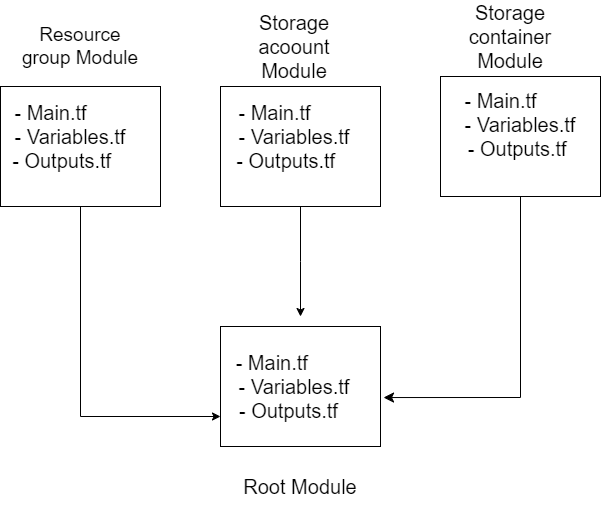

The diagram above was exported from draw.io. Its source (the exported page's mxGraphModel, read from the mxfile embedded in the PNG):
<mxGraphModel dx="1760" dy="2037" grid="1" gridSize="10" guides="1" tooltips="1" connect="1" arrows="1" fold="1" page="1" pageScale="1" pageWidth="827" pageHeight="1169" background="#ffffff" math="0" shadow="0">
  <root>
    <mxCell id="0" />
    <mxCell id="1" parent="0" />
    <mxCell id="cAGMqF22PSDYa9qPIodD-27" style="edgeStyle=orthogonalEdgeStyle;rounded=0;orthogonalLoop=1;jettySize=auto;html=1;exitX=0.5;exitY=1;exitDx=0;exitDy=0;entryX=0;entryY=0.75;entryDx=0;entryDy=0;" edge="1" parent="1" source="cAGMqF22PSDYa9qPIodD-1" target="cAGMqF22PSDYa9qPIodD-4">
      <mxGeometry relative="1" as="geometry" />
    </mxCell>
    <mxCell id="cAGMqF22PSDYa9qPIodD-1" value="" style="rounded=0;whiteSpace=wrap;html=1;" vertex="1" parent="1">
      <mxGeometry x="120" y="80" width="160" height="120" as="geometry" />
    </mxCell>
    <mxCell id="cAGMqF22PSDYa9qPIodD-19" value="" style="edgeStyle=orthogonalEdgeStyle;rounded=0;orthogonalLoop=1;jettySize=auto;html=1;" edge="1" parent="1" source="cAGMqF22PSDYa9qPIodD-2">
      <mxGeometry relative="1" as="geometry">
        <mxPoint x="420" y="310" as="targetPoint" />
      </mxGeometry>
    </mxCell>
    <mxCell id="cAGMqF22PSDYa9qPIodD-2" value="" style="rounded=0;whiteSpace=wrap;html=1;" vertex="1" parent="1">
      <mxGeometry x="340" y="80" width="160" height="120" as="geometry" />
    </mxCell>
    <mxCell id="cAGMqF22PSDYa9qPIodD-3" value="" style="rounded=0;whiteSpace=wrap;html=1;" vertex="1" parent="1">
      <mxGeometry x="560" y="70" width="160" height="120" as="geometry" />
    </mxCell>
    <mxCell id="cAGMqF22PSDYa9qPIodD-4" value="" style="rounded=0;whiteSpace=wrap;html=1;" vertex="1" parent="1">
      <mxGeometry x="340" y="320" width="160" height="120" as="geometry" />
    </mxCell>
    <mxCell id="cAGMqF22PSDYa9qPIodD-5" value="&lt;font style=&quot;font-size: 19px;&quot;&gt;Resource group Module&lt;/font&gt;" style="rounded=0;whiteSpace=wrap;html=1;fillColor=none;strokeColor=none;" vertex="1" parent="1">
      <mxGeometry x="140" y="10" width="120" height="60" as="geometry" />
    </mxCell>
    <mxCell id="cAGMqF22PSDYa9qPIodD-6" value="Storage acoount Module" style="rounded=0;whiteSpace=wrap;html=1;fontSize=20;fillColor=none;strokeColor=none;" vertex="1" parent="1">
      <mxGeometry x="353.5" y="10" width="120" height="60" as="geometry" />
    </mxCell>
    <mxCell id="cAGMqF22PSDYa9qPIodD-7" value="Storage container Module" style="rounded=0;whiteSpace=wrap;html=1;fontSize=20;fillColor=none;strokeColor=none;" vertex="1" parent="1">
      <mxGeometry x="570" width="120" height="60" as="geometry" />
    </mxCell>
    <mxCell id="cAGMqF22PSDYa9qPIodD-8" value="&lt;font style=&quot;font-size: 20px;&quot;&gt;Root Module&lt;/font&gt;" style="rounded=0;whiteSpace=wrap;html=1;fillColor=none;strokeColor=none;" vertex="1" parent="1">
      <mxGeometry x="360" y="450" width="120" height="60" as="geometry" />
    </mxCell>
    <mxCell id="cAGMqF22PSDYa9qPIodD-9" value="- Main.tf&amp;nbsp; &amp;nbsp; &amp;nbsp; &amp;nbsp;&lt;div style=&quot;font-size: 20px;&quot;&gt;- Variables.tf&lt;/div&gt;&lt;div style=&quot;font-size: 20px;&quot;&gt;- Outputs.tf&amp;nbsp; &amp;nbsp;&lt;/div&gt;" style="rounded=0;whiteSpace=wrap;html=1;fontSize=20;fillColor=none;strokeColor=none;" vertex="1" parent="1">
      <mxGeometry x="130" y="100" width="120" height="60" as="geometry" />
    </mxCell>
    <mxCell id="cAGMqF22PSDYa9qPIodD-10" value="- Main.tf&amp;nbsp; &amp;nbsp; &amp;nbsp; &amp;nbsp;&lt;div style=&quot;font-size: 20px;&quot;&gt;- Variables.tf&lt;/div&gt;&lt;div style=&quot;font-size: 20px;&quot;&gt;- Outputs.tf&amp;nbsp; &amp;nbsp;&lt;/div&gt;" style="rounded=0;whiteSpace=wrap;html=1;fontSize=20;fillColor=none;strokeColor=none;" vertex="1" parent="1">
      <mxGeometry x="354" y="100" width="120" height="60" as="geometry" />
    </mxCell>
    <mxCell id="cAGMqF22PSDYa9qPIodD-11" value="- Main.tf&amp;nbsp; &amp;nbsp; &amp;nbsp; &amp;nbsp;&lt;div style=&quot;font-size: 20px;&quot;&gt;- Variables.tf&lt;/div&gt;&lt;div style=&quot;font-size: 20px;&quot;&gt;- Outputs.tf&amp;nbsp; &amp;nbsp;&amp;nbsp;&lt;/div&gt;" style="rounded=0;whiteSpace=wrap;html=1;fontSize=20;fillColor=none;strokeColor=none;" vertex="1" parent="1">
      <mxGeometry x="580" y="100" width="120" height="60" as="geometry" />
    </mxCell>
    <mxCell id="cAGMqF22PSDYa9qPIodD-12" value="- Main.tf&amp;nbsp; &amp;nbsp; &amp;nbsp; &amp;nbsp;&amp;nbsp;&lt;div style=&quot;font-size: 20px;&quot;&gt;- Variables.tf&lt;/div&gt;&lt;div style=&quot;font-size: 20px;&quot;&gt;- Outputs.tf&amp;nbsp;&amp;nbsp;&lt;/div&gt;" style="rounded=0;whiteSpace=wrap;html=1;fontSize=20;fillColor=none;strokeColor=none;" vertex="1" parent="1">
      <mxGeometry x="354" y="350" width="120" height="60" as="geometry" />
    </mxCell>
    <mxCell id="cAGMqF22PSDYa9qPIodD-24" value="" style="edgeStyle=segmentEdgeStyle;endArrow=classic;html=1;curved=0;rounded=0;endSize=8;startSize=8;sourcePerimeterSpacing=0;targetPerimeterSpacing=0;entryX=1.019;entryY=0.592;entryDx=0;entryDy=0;entryPerimeter=0;exitX=0.5;exitY=1;exitDx=0;exitDy=0;" edge="1" parent="1" source="cAGMqF22PSDYa9qPIodD-3" target="cAGMqF22PSDYa9qPIodD-4">
      <mxGeometry width="100" relative="1" as="geometry">
        <mxPoint x="590" y="180" as="sourcePoint" />
        <mxPoint x="690" y="220" as="targetPoint" />
        <Array as="points">
          <mxPoint x="640" y="391" />
        </Array>
      </mxGeometry>
    </mxCell>
  </root>
</mxGraphModel>